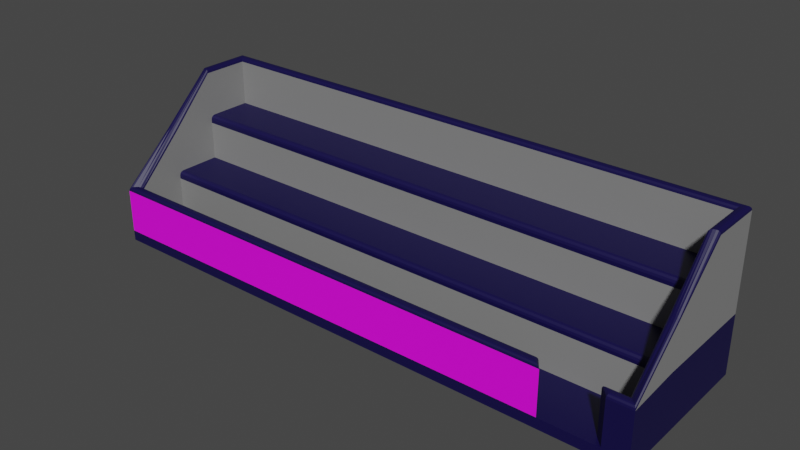 # Source: arquibancada.blend  (saved by Blender 3.1.7; exported with 4.5.12 LTS)
import bpy
from mathutils import Matrix  # noqa: F401  (used for matrix-valued properties, if any)

bpy.ops.wm.read_factory_settings(use_empty=True)
scene = bpy.context.scene
scene.name = 'Scene'

# ---- collections
col_collection = bpy.data.collections.new('Collection'); scene.collection.children.link(col_collection)

# ---- images (referenced by path relative to the original .blend; pixels are not part of the script)
import os
ASSET_DIR = os.environ.get("B2B_ASSET_DIR", "")  # directory of the original .blend (textures are referenced by path, not embedded)
HERE = os.path.dirname(os.path.abspath(__file__))  # packed textures are extracted next to this script under _unpacked/

def load_image(name, relpath, width, height, colorspace="sRGB"):
    """Load a texture the original file referenced (path relative to the .blend, or extracted next to this script)."""
    p = next((c for c in (os.path.join(HERE, relpath), os.path.join(ASSET_DIR, relpath)) if relpath and os.path.exists(c)), "")
    if p:
        img = bpy.data.images.load(p, check_existing=True)
        img.name = name
    else:  # same state as the original file: an image datablock whose file is absent (Cycles renders it pink)
        img = bpy.data.images.new(name, width, height)
        img.source = "FILE"
        img.filepath = "//" + (relpath or name)
    img.colorspace_settings.name = colorspace
    return img
img_lavitalogo2_jpg = load_image('LavitaLogo2.jpg', 'LavitaLogo2.jpg', 1024, 1024, 'sRGB')

# ---- materials (node trees are filled in below, after node groups)
mat_arquibancada = bpy.data.materials.new('arquibancada')
mat_arquibancada.use_transparent_shadow = False
mat_detalhes = bpy.data.materials.new('detalhes')
mat_detalhes.use_transparent_shadow = False
mat_material_001 = bpy.data.materials.new('Material.001')
mat_material_001.use_transparent_shadow = False

# ---- material node trees
mat_arquibancada.use_nodes = True; mat_arquibancada.node_tree.nodes.clear()
_N = mat_arquibancada.node_tree.nodes; _L = mat_arquibancada.node_tree.links
n0 = _N.new('ShaderNodeBsdfPrincipled'); n0.name = 'Principled BSDF'; n0.location = (10, 300)
n0.distribution = 'GGX'
n0.subsurface_method = 'RANDOM_WALK_SKIN'
n0.inputs[0].default_value = (0.2318, 0.2318, 0.2318, 1.0)
n0.inputs[3].default_value = 1.45
n0.inputs[27].default_value = (0.0, 0.0, 0.0, 1.0)
n0.inputs[28].default_value = 1.0
n1 = _N.new('ShaderNodeOutputMaterial'); n1.name = 'Material Output'; n1.location = (300, 300)
_L.new(n0.outputs[0], n1.inputs[0])
n1.is_active_output = True
mat_detalhes.use_nodes = True; mat_detalhes.node_tree.nodes.clear()
_N = mat_detalhes.node_tree.nodes; _L = mat_detalhes.node_tree.links
n0 = _N.new('ShaderNodeBsdfPrincipled'); n0.name = 'Principled BSDF'; n0.location = (10, 300)
n0.distribution = 'GGX'
n0.subsurface_method = 'RANDOM_WALK_SKIN'
n0.inputs[0].default_value = (0.004818, 0.001811, 0.05582, 1.0)
n0.inputs[3].default_value = 1.45
n0.inputs[27].default_value = (0.0, 0.0, 0.0, 1.0)
n0.inputs[28].default_value = 1.0
n1 = _N.new('ShaderNodeOutputMaterial'); n1.name = 'Material Output'; n1.location = (300, 300)
_L.new(n0.outputs[0], n1.inputs[0])
n1.is_active_output = True
mat_material_001.use_nodes = True; mat_material_001.node_tree.nodes.clear()
_N = mat_material_001.node_tree.nodes; _L = mat_material_001.node_tree.links
n0 = _N.new('ShaderNodeBsdfPrincipled'); n0.name = 'Principled BSDF'; n0.location = (10, 300)
n0.distribution = 'GGX'
n0.subsurface_method = 'RANDOM_WALK_SKIN'
n0.inputs[3].default_value = 1.45
n0.inputs[27].default_value = (0.0, 0.0, 0.0, 1.0)
n0.inputs[28].default_value = 1.0
n1 = _N.new('ShaderNodeOutputMaterial'); n1.name = 'Material Output'; n1.location = (300, 300)
n2 = _N.new('ShaderNodeTexImage'); n2.name = 'Image Texture'; n2.location = (-280, 275)
n2.image = img_lavitalogo2_jpg
_L.new(n0.outputs[0], n1.inputs[0])
_L.new(n2.outputs[0], n0.inputs[0])
n1.is_active_output = True

# ---- world
world_world = bpy.data.worlds.new('World'); scene.world = world_world
world_world.use_nodes = True; world_world.node_tree.nodes.clear()
_N = world_world.node_tree.nodes; _L = world_world.node_tree.links
n0 = _N.new('ShaderNodeOutputWorld'); n0.name = 'World Output'; n0.location = (300, 300)
n1 = _N.new('ShaderNodeBackground'); n1.name = 'Background'; n1.location = (10, 300)
n1.inputs[0].default_value = (0.05088, 0.05088, 0.05088, 1.0)
_L.new(n1.outputs[0], n0.inputs[0])
n0.is_active_output = True
world_world.color = (0.05088, 0.05088, 0.05088)
world_world.use_sun_shadow = False
world_world.sun_shadow_jitter_overblur = 0.0

# ---- meshes
me_cube_001 = bpy.data.meshes.new('Cube.001')
me_cube_001.from_pydata([(-2.745, -0.7829, -0.05141), (-2.652, -0.6897, 0.05141), (-2.745, 0.7829, -0.05141), (2.745, -0.7829, -0.05141), (2.652, -0.6897, 0.05141), (2.745, 0.7829, -0.05141), (-2.745, -0.7829, 0.05141), (-2.745, 0.7829, 0.05141), (2.745, 0.7829, 0.05141), (2.745, -0.7829, 0.05141), (-2.745, 0.7829, 0.5181), (2.745, 0.7829, 0.5181), (-2.745, 0.261, -0.05141), (-2.745, -0.261, -0.05141), (-2.745, -0.261, 0.05141), (-2.745, 0.261, 0.05141), (2.745, -0.261, -0.05141), (2.745, 0.261, -0.05141), (2.745, 0.261, 0.05141), (2.745, -0.261, 0.05141), (-2.652, -0.2299, 0.05141), (2.652, -0.2299, 0.05141), (-2.745, -0.261, 0.5181), (-2.745, 0.261, 0.5181), (2.745, 0.261, 0.5181), (2.745, -0.261, 0.5181), (-2.652, 0.2299, 0.5181), (2.652, 0.2299, 0.5181), (-2.745, 0.261, 0.9737), (-2.745, 0.7829, 0.9737), (2.745, 0.7829, 0.9737), (-2.652, 0.6897, 0.9737), (2.652, 0.6897, 0.9737), (2.745, 0.261, 0.9737), (1.962, 0.7829, -0.05141), (1.962, 0.7829, 0.05141), (1.962, -0.7829, -0.05141), (1.962, -0.7829, 0.05141), (1.896, -0.6897, 0.05141), (1.962, 0.7829, 0.5181), (1.896, -0.2299, 0.05141), (1.962, 0.7829, 0.9737), (1.896, 0.6897, 0.9737), (1.896, 0.2299, 0.5181), (2.513, 0.7829, 0.05141), (2.513, -0.7829, -0.05141), (2.513, 0.7829, 0.5181), (2.427, -0.2299, 0.05141), (2.513, 0.7829, 0.9737), (2.427, 0.6897, 0.9737), (2.513, 0.7829, -0.05141), (2.513, -0.7829, 0.05141), (2.427, -0.6897, 0.05141), (2.427, 0.2299, 0.5181), (-2.716, -0.753, 0.5181), (-2.745, -0.7829, 0.4804), (-2.731, -0.7679, 0.513), (-2.741, -0.7789, 0.4992), (2.716, -0.753, 0.5181), (2.745, -0.7829, 0.4804), (2.731, -0.7679, 0.513), (2.741, -0.7789, 0.4992), (-2.652, -0.6897, 0.4803), (-2.682, -0.7192, 0.5181), (-2.656, -0.6937, 0.4992), (-2.667, -0.7044, 0.513), (2.652, -0.6897, 0.4803), (2.682, -0.7192, 0.5181), (2.656, -0.6937, 0.4992), (2.667, -0.7044, 0.513), (-2.745, -0.2419, 0.9524), (-2.711, -0.2494, 0.9737), (-2.741, -0.2499, 0.963), (-2.728, -0.2526, 0.9708), (2.745, -0.2419, 0.9524), (2.711, -0.2494, 0.9737), (2.741, -0.2499, 0.963), (2.728, -0.2526, 0.9708), (-2.687, -0.2415, 0.9737), (-2.652, -0.2106, 0.9547), (-2.67, -0.2331, 0.9711), (-2.657, -0.2218, 0.9642), (2.687, -0.2415, 0.9737), (2.652, -0.2106, 0.9547), (2.67, -0.2331, 0.9711), (2.657, -0.2218, 0.9642), (-2.745, 0.261, 1.418), (-2.711, 0.2494, 1.455), (-2.741, 0.2594, 1.436), (-2.728, 0.2552, 1.45), (-2.711, 0.7483, 1.455), (-2.745, 0.7829, 1.418), (-2.728, 0.7656, 1.45), (-2.741, 0.7783, 1.436), (2.711, 0.7483, 1.455), (2.745, 0.7829, 1.418), (2.728, 0.7656, 1.45), (2.741, 0.7783, 1.436), (-2.687, 0.2415, 1.455), (-2.652, 0.2299, 1.418), (-2.67, 0.2357, 1.45), (-2.657, 0.2315, 1.436), (-2.652, 0.6897, 1.418), (-2.687, 0.7244, 1.455), (-2.657, 0.6944, 1.436), (-2.67, 0.707, 1.45), (2.652, 0.6897, 1.418), (2.687, 0.7244, 1.455), (2.657, 0.6944, 1.436), (2.67, 0.707, 1.45), (2.711, 0.2494, 1.455), (2.745, 0.261, 1.418), (2.728, 0.2552, 1.45), (2.741, 0.2594, 1.436), (2.652, 0.2299, 1.418), (2.687, 0.2415, 1.455), (2.657, 0.2315, 1.436), (2.67, 0.2357, 1.45), (1.962, -0.7829, 0.4806), (1.899, -0.7528, 0.5181), (1.954, -0.7789, 0.4994), (1.93, -0.7679, 0.513), (1.875, -0.7194, 0.5181), (1.896, -0.6897, 0.4806), (1.885, -0.7045, 0.513), (1.893, -0.6937, 0.4993), (1.938, 0.7483, 1.455), (1.962, 0.7829, 1.418), (1.95, 0.7656, 1.45), (1.959, 0.7783, 1.436), (1.896, 0.6897, 1.418), (1.92, 0.7243, 1.455), (1.899, 0.6944, 1.436), (1.908, 0.707, 1.45), (2.513, 0.7829, 1.418), (2.481, 0.7483, 1.455), (2.508, 0.7783, 1.436), (2.497, 0.7656, 1.45), (2.459, 0.7243, 1.455), (2.427, 0.6897, 1.418), (2.443, 0.707, 1.45), (2.432, 0.6944, 1.436), (2.531, -0.7528, 0.5181), (2.513, -0.7829, 0.4806), (2.522, -0.7679, 0.513), (2.515, -0.7789, 0.4994), (2.427, -0.6897, 0.4806), (2.501, -0.7194, 0.5181), (2.437, -0.6937, 0.4993), (2.464, -0.7045, 0.513), (-2.652, 0.2299, 0.8954), (2.652, 0.2299, 0.8954), (1.896, 0.2299, 0.8954), (2.427, 0.2299, 0.8954), (-2.652, -0.2139, 0.8796), (2.652, -0.2139, 0.8796), (2.745, 0.7829, 0.4435), (-2.745, 0.7829, 0.4435), (-2.745, 0.261, 0.4435), (-2.745, -0.261, 0.4435), (2.745, -0.261, 0.4435), (2.745, 0.261, 0.4435), (2.652, -0.2299, 0.4435), (-2.652, -0.2299, 0.4435), (1.896, -0.2299, 0.4435), (1.962, 0.7829, 0.4435), (2.513, 0.7829, 0.4435), (2.427, -0.2299, 0.4435), (-2.745, -0.7829, 0.4119), (1.962, -0.7829, 0.4121), (2.745, -0.7829, 0.4119), (2.513, -0.7829, 0.4121), (1.896, -0.6897, 0.4121), (-2.652, -0.6897, 0.4119), (2.652, -0.6897, 0.4119), (2.427, -0.6897, 0.4121), (-2.652, -0.2299, 0.4755), (-2.652, -0.1873, 0.5181), (-2.652, -0.228, 0.5606), (-2.652, -0.2723, 0.5146), (-2.652, -0.2242, 0.4968), (-2.652, -0.2086, 0.5124), (2.652, -0.1873, 0.5181), (2.652, -0.2299, 0.4755), (2.652, -0.2723, 0.5146), (2.652, -0.228, 0.5606), (2.652, -0.2086, 0.5124), (2.652, -0.2242, 0.4968), (-2.652, 0.2299, 0.9311), (-2.652, 0.2725, 0.9737), (-2.652, 0.2299, 1.016), (-2.652, 0.1874, 0.9718), (-2.652, 0.2356, 0.9524), (-2.652, 0.2512, 0.968), (2.652, 0.2725, 0.9737), (2.652, 0.2299, 0.9311), (2.652, 0.1874, 0.9718), (2.652, 0.2299, 1.016), (2.652, 0.2512, 0.968), (2.652, 0.2356, 0.9524), (1.896, 0.2299, 0.9311), (1.896, 0.2725, 0.9737), (1.896, 0.2356, 0.9524), (1.896, 0.2512, 0.968), (1.896, -0.2299, 0.4755), (1.896, -0.1873, 0.5181), (1.896, -0.2242, 0.4968), (1.896, -0.2086, 0.5124), (2.427, 0.2299, 0.9311), (2.427, 0.2725, 0.9737), (2.427, 0.2356, 0.9524), (2.427, 0.2512, 0.968), (2.427, -0.2299, 0.4755), (2.427, -0.1873, 0.5181), (2.427, -0.2242, 0.4968), (2.427, -0.2086, 0.5124)], [], [(12, 15, 7, 2), (50, 44, 8, 5), (16, 19, 9, 3), (36, 37, 6, 0), (40, 20, 1, 38), (174, 175, 146, 66), (165, 157, 10, 39), (172, 173, 62, 123), (191, 190, 99, 79), (10, 23, 28, 29), (29, 28, 86, 91), (63, 78, 71, 54), (161, 156, 11, 24), (179, 178, 154, 79, 62), (22, 55, 70), (157, 158, 23, 10), (158, 159, 22, 23), (59, 25, 74), (160, 161, 24, 25), (24, 11, 30, 33), (32, 49, 209, 194), (170, 160, 25, 59), (27, 182, 185, 155, 151), (27, 53, 213, 182), (5, 8, 18, 17), (17, 18, 19, 16), (0, 6, 14, 13), (13, 14, 15, 12), (67, 147, 142, 58), (208, 200, 152, 153), (42, 31, 189, 201), (183, 212, 167, 162), (75, 110, 115, 82), (25, 24, 33, 74), (32, 194, 197, 114, 106), (39, 10, 29, 41), (195, 208, 153, 151), (87, 71, 78, 98), (103, 131, 126, 90), (107, 115, 110, 94), (33, 30, 95, 111), (30, 48, 134, 95), (169, 172, 123, 118), (31, 42, 130, 102), (98, 103, 90, 87), (154, 150, 188, 191, 79), (152, 150, 26, 43), (173, 163, 176, 179, 62), (164, 163, 20, 40), (28, 70, 86), (159, 168, 55, 22), (171, 170, 59, 143), (111, 74, 33), (167, 164, 40, 47), (153, 152, 43, 53), (212, 204, 164, 167), (131, 138, 135, 126), (41, 29, 91, 127), (46, 39, 41, 48), (49, 32, 106, 139), (37, 51, 52, 38), (122, 63, 54, 119), (166, 165, 39, 46), (47, 40, 38, 52), (45, 51, 37, 36), (2, 7, 35, 34), (3, 9, 51, 45), (21, 47, 52, 4), (156, 166, 46, 11), (67, 58, 75, 82), (23, 22, 70, 28), (11, 46, 48, 30), (138, 107, 94, 135), (151, 155, 83, 196, 195), (151, 153, 53, 27), (162, 174, 66, 184, 183), (162, 167, 47, 21), (42, 49, 139, 130), (171, 143, 146, 175), (48, 41, 127, 134), (34, 35, 44, 50), (119, 54, 56, 121), (121, 56, 57, 120), (120, 57, 55, 118), (123, 62, 64, 125), (125, 64, 65, 124), (124, 65, 63, 122), (87, 90, 92, 89), (89, 92, 93, 88), (88, 93, 91, 86), (135, 94, 96, 137), (137, 96, 97, 136), (136, 97, 95, 134), (99, 102, 104, 101), (101, 104, 105, 100), (100, 105, 103, 98), (139, 106, 108, 141), (141, 108, 109, 140), (140, 109, 107, 138), (94, 110, 112, 96), (96, 112, 113, 97), (97, 113, 111, 95), (106, 114, 116, 108), (108, 116, 117, 109), (109, 117, 115, 107), (79, 99, 101, 81), (81, 101, 100, 80), (80, 100, 98, 78), (71, 87, 89, 73), (73, 89, 88, 72), (72, 88, 86, 70), (54, 71, 73, 56), (56, 73, 72, 57), (57, 72, 70, 55), (62, 79, 81, 64), (64, 81, 80, 65), (65, 80, 78, 63), (67, 82, 84, 69), (69, 84, 85, 68), (68, 85, 83, 66), (59, 74, 76, 61), (61, 76, 77, 60), (60, 77, 75, 58), (82, 115, 117, 84), (84, 117, 116, 85), (85, 116, 114, 83), (74, 111, 113, 76), (76, 113, 112, 77), (77, 112, 110, 75), (90, 126, 128, 92), (92, 128, 129, 93), (93, 129, 127, 91), (102, 130, 132, 104), (104, 132, 133, 105), (105, 133, 131, 103), (122, 119, 121, 124), (124, 121, 120, 125), (125, 120, 118, 123), (126, 135, 137, 128), (128, 137, 136, 129), (129, 136, 134, 127), (130, 139, 141, 132), (132, 141, 140, 133), (133, 140, 138, 131), (58, 142, 144, 60), (60, 144, 145, 61), (61, 145, 143, 59), (66, 146, 148, 68), (68, 148, 149, 69), (69, 149, 147, 67), (146, 143, 145, 148), (148, 145, 144, 149), (149, 144, 142, 147), (168, 169, 118, 55), (197, 196, 83, 114), (49, 42, 201, 209), (190, 189, 31, 102, 99), (185, 184, 66, 83, 155), (204, 176, 163, 164), (6, 37, 169, 168), (51, 171, 175, 52), (200, 188, 150, 152), (8, 44, 166, 156), (44, 35, 165, 166), (53, 43, 205, 213), (51, 9, 170, 171), (14, 6, 168, 159), (43, 26, 177, 205), (37, 38, 172, 169), (21, 4, 174, 162), (9, 19, 160, 170), (19, 18, 161, 160), (15, 14, 159, 158), (7, 15, 158, 157), (1, 20, 163, 173), (18, 8, 156, 161), (38, 1, 173, 172), (35, 7, 157, 165), (4, 52, 175, 174), (176, 180, 181, 177, 178, 179), (182, 186, 187, 183, 184, 185), (188, 192, 193, 189, 190, 191), (194, 198, 199, 195, 196, 197), (201, 189, 193, 203), (203, 193, 192, 202), (202, 192, 188, 200), (205, 177, 181, 207), (207, 181, 180, 206), (206, 180, 176, 204), (209, 201, 203, 211), (211, 203, 202, 210), (210, 202, 200, 208), (213, 205, 207, 215), (215, 207, 206, 214), (214, 206, 204, 212), (194, 209, 211, 198), (198, 211, 210, 199), (199, 210, 208, 195), (182, 213, 215, 186), (186, 215, 214, 187), (187, 214, 212, 183), (178, 177, 26, 150, 154)])
me_cube_001.polygons.foreach_set('material_index', [1, 1, 1, 1, 1, 0, 1, 0, 0, 0, 0, 1, 1, 0, 0, 1, 1, 0, 1, 0, 1, 1, 0, 1, 1, 1, 1, 1, 1, 1, 1, 1, 1, 0, 0, 0, 1, 1, 1, 1, 0, 0, 1, 0, 1, 0, 0, 0, 0, 0, 1, 1, 0, 0, 0, 1, 1, 0, 0, 0, 1, 1, 1, 1, 1, 1, 1, 1, 1, 1, 0, 0, 1, 0, 0, 0, 0, 0, 1, 0, 1, 1, 1, 1, 1, 1, 1, 1, 1, 1, 1, 1, 1, 1, 1, 1, 1, 1, 1, 1, 1, 1, 1, 1, 1, 1, 1, 1, 1, 1, 1, 1, 1, 1, 1, 1, 1, 1, 1, 1, 1, 1, 1, 1, 1, 1, 1, 1, 1, 1, 1, 1, 1, 1, 1, 1, 1, 1, 1, 1, 1, 1, 1, 1, 1, 1, 1, 1, 1, 1, 1, 1, 1, 2, 0, 1, 0, 0, 1, 2, 1, 1, 1, 1, 1, 1, 1, 1, 1, 0, 1, 1, 1, 1, 0, 1, 0, 1, 0, 0, 0, 0, 0, 1, 1, 1, 1, 1, 1, 1, 1, 1, 1, 1, 1, 1, 1, 1, 1, 1, 1, 0])
_uv = me_cube_001.uv_layers.new(name='UVMap')
_uv.uv.foreach_set('vector', [0.375, 0.1667, 0.625, 0.1667, 0.625, 0.25, 0.375, 0.25, 0.375, 0.4894, 0.625, 0.4894, 0.625, 0.5, 0.375, 0.5, 0.375, 0.6667, 0.625, 0.6667, 0.625, 0.75, 0.375, 0.75, 0.375, 0.7857, 0.625, 0.7857, 0.625, 1.0, 0.375, 1.0, 0.6637, 0.6617, 0.8708, 0.6617, 0.8708, 0.7351, 0.6637, 0.7351, 0.6292, 0.7351, 0.6395, 0.7351, 0.6395, 0.7351, 0.6292, 0.7351, 0.625, 0.4643, 0.625, 0.25, 0.625, 0.25, 0.625, 0.4643, 0.6637, 0.7351, 0.8708, 0.7351, 0.8708, 0.7351, 0.6637, 0.7351, 0.8708, 0.5951, 0.8708, 0.5883, 0.8708, 0.5883, 0.8708, 0.6586, 0.625, 0.25, 0.625, 0.1667, 0.625, 0.1667, 0.625, 0.25, 0.625, 0.25, 0.625, 0.1667, 0.625, 0.1667, 0.625, 0.25, 0.8721, 0.7398, 0.8723, 0.6636, 0.8734, 0.6648, 0.8736, 0.7452, 0.625, 0.5833, 0.625, 0.5, 0.625, 0.5, 0.625, 0.5833, 0.8708, 0.6685, 0.8708, 0.6614, 0.8708, 0.6592, 0.8708, 0.6586, 0.8708, 0.7351, 0.625, 0.08333, 0.875, 0.75, 0.6159, 0.05896, 0.625, 0.25, 0.625, 0.1667, 0.625, 0.1667, 0.625, 0.25, 0.625, 0.1667, 0.625, 0.08333, 0.625, 0.08333, 0.625, 0.1667, 0.625, 0.75, 0.625, 0.6667, 0.625, 0.6636, 0.625, 0.6667, 0.625, 0.5833, 0.625, 0.5833, 0.625, 0.6667, 0.625, 0.5833, 0.625, 0.5, 0.625, 0.5, 0.625, 0.5833, 0.6292, 0.5149, 0.6395, 0.5149, 0.6395, 0.5815, 0.6292, 0.5815, 0.625, 0.75, 0.625, 0.6667, 0.625, 0.6667, 0.625, 0.75, 0.6292, 0.5883, 0.6292, 0.6549, 0.6292, 0.6614, 0.6292, 0.6592, 0.6292, 0.5883, 0.6292, 0.5883, 0.6395, 0.5883, 0.6395, 0.6549, 0.6292, 0.6549, 0.375, 0.5, 0.625, 0.5, 0.625, 0.5833, 0.375, 0.5833, 0.375, 0.5833, 0.625, 0.5833, 0.625, 0.6667, 0.375, 0.6667, 0.375, 0.0, 0.625, 0.0, 0.625, 0.08333, 0.375, 0.08333, 0.375, 0.08333, 0.625, 0.08333, 0.625, 0.1667, 0.375, 0.1667, 0.6279, 0.7398, 0.6361, 0.7399, 0.6347, 0.7452, 0.6264, 0.7452, 0.6395, 0.5883, 0.6637, 0.5883, 0.6637, 0.5883, 0.6395, 0.5883, 0.6637, 0.5149, 0.8708, 0.5149, 0.8708, 0.5815, 0.6637, 0.5815, 0.6292, 0.6617, 0.6395, 0.6617, 0.6395, 0.6617, 0.6292, 0.6617, 0.6266, 0.6648, 0.6266, 0.5852, 0.6277, 0.5864, 0.6277, 0.6636, 0.625, 0.6667, 0.625, 0.5833, 0.625, 0.5833, 0.625, 0.6636, 0.6292, 0.5149, 0.6292, 0.5815, 0.6292, 0.5883, 0.6292, 0.5883, 0.6292, 0.5149, 0.625, 0.4643, 0.625, 0.25, 0.625, 0.25, 0.625, 0.4643, 0.6292, 0.5883, 0.6395, 0.5883, 0.6395, 0.5883, 0.6292, 0.5883, 0.8734, 0.5852, 0.8734, 0.6648, 0.8723, 0.6636, 0.8723, 0.5864, 0.8723, 0.5093, 0.6626, 0.5094, 0.6618, 0.5055, 0.8734, 0.5055, 0.6277, 0.5093, 0.6277, 0.5864, 0.6266, 0.5852, 0.6266, 0.5055, 0.625, 0.5833, 0.625, 0.5, 0.625, 0.5, 0.625, 0.5833, 0.625, 0.5, 0.625, 0.4894, 0.625, 0.4894, 0.625, 0.5, 0.625, 0.7857, 0.6637, 0.7351, 0.6637, 0.7351, 0.625, 0.7857, 0.8708, 0.5149, 0.6637, 0.5149, 0.6637, 0.5149, 0.8708, 0.5149, 0.8723, 0.5864, 0.8723, 0.5093, 0.8734, 0.5055, 0.8734, 0.5852, 0.8708, 0.6592, 0.8708, 0.5883, 0.8708, 0.5883, 0.8708, 0.5951, 0.8708, 0.6586, 0.6637, 0.5883, 0.8708, 0.5883, 0.8708, 0.5883, 0.6637, 0.5883, 0.8708, 0.7351, 0.8708, 0.6617, 0.8708, 0.6617, 0.8708, 0.6685, 0.8708, 0.7351, 0.6637, 0.6617, 0.8708, 0.6617, 0.8708, 0.6617, 0.6637, 0.6617, 0.625, 0.1667, 0.8659, 0.6484, 0.625, 0.1667, 0.625, 0.08333, 0.625, 0.0, 0.625, 0.0, 0.625, 0.08333, 0.625, 0.7606, 0.625, 0.75, 0.625, 0.75, 0.625, 0.7606, 0.625, 0.5833, 0.625, 0.6636, 0.625, 0.5833, 0.6395, 0.6617, 0.6637, 0.6617, 0.6637, 0.6617, 0.6395, 0.6617, 0.6395, 0.5883, 0.6637, 0.5883, 0.6637, 0.5883, 0.6395, 0.5883, 0.6395, 0.6617, 0.6637, 0.6617, 0.6637, 0.6617, 0.6395, 0.6617, 0.6626, 0.5094, 0.638, 0.5094, 0.637, 0.5055, 0.6618, 0.5055, 0.625, 0.4643, 0.625, 0.25, 0.625, 0.25, 0.625, 0.4643, 0.625, 0.4894, 0.625, 0.4643, 0.625, 0.4643, 0.625, 0.4894, 0.6395, 0.5149, 0.6292, 0.5149, 0.6292, 0.5149, 0.6395, 0.5149, 0.625, 0.7857, 0.625, 0.7606, 0.6395, 0.7351, 0.6637, 0.7351, 0.6646, 0.7399, 0.8721, 0.7398, 0.8736, 0.7452, 0.6636, 0.7452, 0.625, 0.4894, 0.625, 0.4643, 0.625, 0.4643, 0.625, 0.4894, 0.6395, 0.6617, 0.6637, 0.6617, 0.6637, 0.7351, 0.6395, 0.7351, 0.375, 0.7606, 0.625, 0.7606, 0.625, 0.7857, 0.375, 0.7857, 0.375, 0.25, 0.625, 0.25, 0.625, 0.4643, 0.375, 0.4643, 0.375, 0.75, 0.625, 0.75, 0.625, 0.7606, 0.375, 0.7606, 0.6292, 0.6617, 0.6395, 0.6617, 0.6395, 0.7351, 0.6292, 0.7351, 0.625, 0.5, 0.625, 0.4894, 0.625, 0.4894, 0.625, 0.5, 0.6279, 0.7398, 0.6264, 0.7452, 0.6266, 0.6648, 0.6277, 0.6636, 0.625, 0.1667, 0.625, 0.08333, 0.625, 0.08638, 0.625, 0.1667, 0.625, 0.5, 0.625, 0.4894, 0.625, 0.4894, 0.625, 0.5, 0.638, 0.5094, 0.6277, 0.5093, 0.6266, 0.5055, 0.637, 0.5055, 0.6292, 0.5883, 0.6292, 0.6592, 0.6292, 0.6586, 0.6292, 0.5951, 0.6292, 0.5883, 0.6292, 0.5883, 0.6395, 0.5883, 0.6395, 0.5883, 0.6292, 0.5883, 0.6292, 0.6617, 0.6292, 0.7351, 0.6292, 0.7351, 0.6292, 0.6685, 0.6292, 0.6617, 0.6292, 0.6617, 0.6395, 0.6617, 0.6395, 0.6617, 0.6292, 0.6617, 0.6637, 0.5149, 0.6395, 0.5149, 0.6395, 0.5149, 0.6637, 0.5149, 0.625, 0.7606, 0.625, 0.7606, 0.6395, 0.7351, 0.6395, 0.7351, 0.625, 0.4894, 0.625, 0.4643, 0.625, 0.4643, 0.625, 0.4894, 0.375, 0.4643, 0.625, 0.4643, 0.625, 0.4894, 0.375, 0.4894, 0.6636, 0.7452, 0.8736, 0.7452, 0.8743, 0.7476, 0.6621, 0.7476, 0.625, 0.7871, 0.625, 0.9993, 0.625, 0.9998, 0.625, 0.786, 0.625, 0.786, 0.625, 0.9998, 0.625, 1.0, 0.625, 0.7857, 0.6637, 0.7351, 0.8708, 0.7351, 0.8708, 0.7354, 0.6638, 0.7351, 0.6638, 0.7351, 0.8708, 0.7354, 0.8714, 0.7376, 0.6642, 0.7375, 0.6642, 0.7375, 0.8714, 0.7376, 0.8721, 0.7398, 0.6646, 0.7399, 0.8734, 0.5852, 0.8734, 0.5055, 0.8742, 0.5028, 0.8742, 0.5843, 0.625, 0.1667, 0.625, 0.2472, 0.625, 0.2493, 0.625, 0.1664, 0.625, 0.1664, 0.625, 0.2493, 0.625, 0.25, 0.625, 0.1667, 0.637, 0.5055, 0.6266, 0.5055, 0.6258, 0.5028, 0.6363, 0.5028, 0.625, 0.4894, 0.625, 0.4992, 0.625, 0.4998, 0.625, 0.4892, 0.625, 0.4892, 0.625, 0.4998, 0.625, 0.5, 0.625, 0.4894, 0.8708, 0.5883, 0.8708, 0.5149, 0.8709, 0.5145, 0.8708, 0.588, 0.8708, 0.588, 0.8709, 0.5145, 0.8715, 0.5121, 0.8715, 0.5876, 0.8715, 0.5876, 0.8715, 0.5121, 0.8723, 0.5093, 0.8723, 0.5864, 0.6395, 0.5149, 0.6292, 0.5149, 0.6291, 0.5145, 0.6393, 0.5149, 0.6393, 0.5149, 0.6291, 0.5145, 0.6285, 0.5121, 0.6388, 0.5121, 0.6388, 0.5121, 0.6285, 0.5121, 0.6277, 0.5093, 0.638, 0.5094, 0.6266, 0.5055, 0.6266, 0.5852, 0.6258, 0.5845, 0.6258, 0.5028, 0.6258, 0.5028, 0.6258, 0.5845, 0.625, 0.5836, 0.625, 0.5007, 0.625, 0.5007, 0.625, 0.5836, 0.625, 0.5833, 0.625, 0.5, 0.6292, 0.5149, 0.6292, 0.5883, 0.6292, 0.588, 0.6291, 0.5145, 0.6291, 0.5145, 0.6292, 0.588, 0.6285, 0.5876, 0.6285, 0.5121, 0.6285, 0.5121, 0.6285, 0.5876, 0.6277, 0.5864, 0.6277, 0.5093, 0.8708, 0.6586, 0.8708, 0.5883, 0.8708, 0.588, 0.8708, 0.6604, 0.8708, 0.6604, 0.8708, 0.588, 0.8715, 0.5876, 0.8715, 0.6626, 0.8715, 0.6626, 0.8715, 0.5876, 0.8723, 0.5864, 0.8723, 0.6636, 0.8734, 0.6648, 0.8734, 0.5852, 0.8742, 0.5847, 0.8742, 0.6658, 0.8735, 0.6637, 0.6277, 0.172, 0.6257, 0.1682, 0.8697, 0.656, 0.8697, 0.656, 0.6257, 0.1682, 0.625, 0.1667, 0.8659, 0.6484, 0.8736, 0.7452, 0.8734, 0.6648, 0.8741, 0.6657, 0.8743, 0.7479, 0.8721, 0.7423, 0.625, 0.08333, 0.6197, 0.06916, 0.8731, 0.7449, 0.8731, 0.7449, 0.6197, 0.06916, 0.6159, 0.05896, 0.875, 0.75, 0.8708, 0.7351, 0.8708, 0.6586, 0.8708, 0.6604, 0.8708, 0.7354, 0.8708, 0.7354, 0.8708, 0.6604, 0.8715, 0.6626, 0.8714, 0.7376, 0.8714, 0.7376, 0.8715, 0.6626, 0.8723, 0.6636, 0.8721, 0.7398, 0.6279, 0.7398, 0.6277, 0.6636, 0.6285, 0.6626, 0.6286, 0.7376, 0.6286, 0.7376, 0.6285, 0.6626, 0.6292, 0.6604, 0.6292, 0.7354, 0.6292, 0.7354, 0.6292, 0.6604, 0.6292, 0.6586, 0.6292, 0.7351, 0.625, 0.75, 0.625, 0.6636, 0.625, 0.6649, 0.625, 0.7494, 0.625, 0.7494, 0.625, 0.6649, 0.6258, 0.6657, 0.6257, 0.7479, 0.6257, 0.7479, 0.6258, 0.6657, 0.6266, 0.6648, 0.6264, 0.7452, 0.6277, 0.6636, 0.6277, 0.5864, 0.6285, 0.5876, 0.6285, 0.6626, 0.6285, 0.6626, 0.6285, 0.5876, 0.6292, 0.588, 0.6292, 0.6604, 0.6292, 0.6604, 0.6292, 0.588, 0.6292, 0.5883, 0.6292, 0.6586, 0.625, 0.6636, 0.625, 0.5833, 0.625, 0.5836, 0.625, 0.6649, 0.625, 0.6649, 0.625, 0.5836, 0.6258, 0.5845, 0.6258, 0.6657, 0.6258, 0.6657, 0.6258, 0.5845, 0.6266, 0.5852, 0.6266, 0.6648, 0.8734, 0.5055, 0.6618, 0.5055, 0.6612, 0.5028, 0.8742, 0.5028, 0.625, 0.2508, 0.625, 0.4638, 0.625, 0.4642, 0.625, 0.2502, 0.625, 0.2502, 0.625, 0.4642, 0.625, 0.4643, 0.625, 0.25, 0.8708, 0.5149, 0.6637, 0.5149, 0.6635, 0.5149, 0.8709, 0.5145, 0.8709, 0.5145, 0.6635, 0.5149, 0.6631, 0.5121, 0.8715, 0.5121, 0.8715, 0.5121, 0.6631, 0.5121, 0.6626, 0.5094, 0.8723, 0.5093, 0.6646, 0.7399, 0.6636, 0.7452, 0.6621, 0.7476, 0.6642, 0.7375, 0.6617, 0.7377, 0.6354, 0.7721, 0.6278, 0.782, 0.6632, 0.7358, 0.6632, 0.7358, 0.6278, 0.782, 0.625, 0.7857, 0.6637, 0.7351, 0.6618, 0.5055, 0.637, 0.5055, 0.6363, 0.5028, 0.6612, 0.5028, 0.625, 0.4643, 0.625, 0.4887, 0.625, 0.4892, 0.625, 0.4642, 0.625, 0.4642, 0.625, 0.4892, 0.625, 0.4894, 0.625, 0.4643, 0.6637, 0.5149, 0.6395, 0.5149, 0.6393, 0.5149, 0.6635, 0.5149, 0.6635, 0.5149, 0.6393, 0.5149, 0.6388, 0.5121, 0.6631, 0.5121, 0.6631, 0.5121, 0.6388, 0.5121, 0.638, 0.5094, 0.6626, 0.5094, 0.6264, 0.7452, 0.6347, 0.7452, 0.6352, 0.7476, 0.6257, 0.7476, 0.625, 0.7507, 0.625, 0.7602, 0.625, 0.7605, 0.625, 0.7502, 0.625, 0.7502, 0.625, 0.7605, 0.625, 0.7606, 0.625, 0.75, 0.6292, 0.7351, 0.6395, 0.7351, 0.639, 0.7351, 0.6292, 0.7354, 0.6292, 0.7354, 0.639, 0.7351, 0.6378, 0.7375, 0.6286, 0.7376, 0.6286, 0.7376, 0.6378, 0.7375, 0.6361, 0.7399, 0.6279, 0.7398, 0.6395, 0.7351, 0.625, 0.7606, 0.6251, 0.7603, 0.6384, 0.7371, 0.6384, 0.7371, 0.6251, 0.7603, 0.6255, 0.7597, 0.6354, 0.7423, 0.6378, 0.7375, 0.6352, 0.7476, 0.6347, 0.7452, 0.6361, 0.7399, -1.008, 0.6002, 2.058, 0.6103, 2.059, 0.6608, -1.007, 0.6507, 0.6292, 0.5883, 0.6292, 0.5951, 0.6292, 0.6586, 0.6292, 0.5883, 0.6395, 0.5149, 0.6637, 0.5149, 0.6637, 0.5815, 0.6395, 0.5815, 0.8708, 0.5883, 0.8708, 0.5815, 0.8708, 0.5149, 0.8708, 0.5149, 0.8708, 0.5883, 0.6292, 0.6614, 0.6292, 0.6685, 0.6292, 0.7351, 0.6292, 0.6586, 0.6292, 0.6592, 0.6637, 0.6617, 0.8708, 0.6617, 0.8708, 0.6617, 0.6637, 0.6617, -1.014, 0.3342, 2.052, 0.3445, 2.058, 0.6103, -1.008, 0.6002, 0.625, 0.7606, 0.625, 0.7606, 0.6395, 0.7351, 0.6395, 0.7351, 0.6637, 0.5883, 0.8708, 0.5883, 0.8708, 0.5883, 0.6637, 0.5883, 0.625, 0.5, 0.625, 0.4894, 0.625, 0.4894, 0.625, 0.5, 0.625, 0.4894, 0.625, 0.4643, 0.625, 0.4643, 0.625, 0.4894, 0.6395, 0.5883, 0.6637, 0.5883, 0.6637, 0.6549, 0.6395, 0.6549, 0.625, 0.7606, 0.625, 0.75, 0.625, 0.75, 0.625, 0.7606, 0.625, 0.08333, 0.625, 0.0, 0.625, 0.0, 0.625, 0.08333, 0.6637, 0.5883, 0.8708, 0.5883, 0.8708, 0.6549, 0.6637, 0.6549, 0.625, 0.7857, 0.6637, 0.7351, 0.6637, 0.7351, 0.625, 0.7857, 0.6292, 0.6617, 0.6292, 0.7351, 0.6292, 0.7351, 0.6292, 0.6617, 0.625, 0.75, 0.625, 0.6667, 0.625, 0.6667, 0.625, 0.75, 0.625, 0.6667, 0.625, 0.5833, 0.625, 0.5833, 0.625, 0.6667, 0.625, 0.1667, 0.625, 0.08333, 0.625, 0.08333, 0.625, 0.1667, 0.625, 0.25, 0.625, 0.1667, 0.625, 0.1667, 0.625, 0.25, 0.8708, 0.7351, 0.8708, 0.6617, 0.8708, 0.6617, 0.8708, 0.7351, 0.625, 0.5833, 0.625, 0.5, 0.625, 0.5, 0.625, 0.5833, 0.6637, 0.7351, 0.8708, 0.7351, 0.8708, 0.7351, 0.6637, 0.7351, 0.625, 0.4643, 0.625, 0.25, 0.625, 0.25, 0.625, 0.4643, 0.6292, 0.7351, 0.6395, 0.7351, 0.6395, 0.7351, 0.6292, 0.7351, 0.8708, 0.6617, 0.8708, 0.6617, 0.8708, 0.6617, 0.8708, 0.6617, 0.8708, 0.6614, 0.8708, 0.6685, 0.6292, 0.6549, 0.6292, 0.6583, 0.6292, 0.6608, 0.6292, 0.6617, 0.6292, 0.6685, 0.6292, 0.6614, 0.8708, 0.5883, 0.8708, 0.5883, 0.8708, 0.5883, 0.8708, 0.5883, 0.8708, 0.5883, 0.8708, 0.5951, 0.6292, 0.5815, 0.6292, 0.5849, 0.6292, 0.5874, 0.6292, 0.5883, 0.6292, 0.5951, 0.6292, 0.5883, 0.6637, 0.5815, 0.8708, 0.5815, 0.8708, 0.5849, 0.6637, 0.5849, 0.6637, 0.5849, 0.8708, 0.5849, 0.8708, 0.5883, 0.6637, 0.5883, 0.6637, 0.5883, 0.8708, 0.5883, 0.8708, 0.5883, 0.6637, 0.5883, 0.6637, 0.6549, 0.8708, 0.6549, 0.8708, 0.6583, 0.6637, 0.6583, 0.6637, 0.6583, 0.8708, 0.6583, 0.8708, 0.6617, 0.6637, 0.6617, 0.6637, 0.6617, 0.8708, 0.6617, 0.8708, 0.6617, 0.6637, 0.6617, 0.6395, 0.5815, 0.6637, 0.5815, 0.6637, 0.5849, 0.6395, 0.5849, 0.6395, 0.5849, 0.6637, 0.5849, 0.6637, 0.5883, 0.6395, 0.5883, 0.6395, 0.5883, 0.6637, 0.5883, 0.6637, 0.5883, 0.6395, 0.5883, 0.6395, 0.6549, 0.6637, 0.6549, 0.6637, 0.6583, 0.6395, 0.6583, 0.6395, 0.6583, 0.6637, 0.6583, 0.6637, 0.6617, 0.6395, 0.6617, 0.6395, 0.6617, 0.6637, 0.6617, 0.6637, 0.6617, 0.6395, 0.6617, 0.6292, 0.5815, 0.6395, 0.5815, 0.6395, 0.5849, 0.6292, 0.5849, 0.6292, 0.5849, 0.6395, 0.5849, 0.6395, 0.5883, 0.6292, 0.5883, 0.6292, 0.5883, 0.6395, 0.5883, 0.6395, 0.5883, 0.6292, 0.5883, 0.6292, 0.6549, 0.6395, 0.6549, 0.6395, 0.6583, 0.6292, 0.6583, 0.6292, 0.6583, 0.6395, 0.6583, 0.6395, 0.6617, 0.6292, 0.6617, 0.6292, 0.6617, 0.6395, 0.6617, 0.6395, 0.6617, 0.6292, 0.6617, 0.8708, 0.6614, 0.8708, 0.6549, 0.8708, 0.5883, 0.8708, 0.5883, 0.8708, 0.6592])
me_cube_001.materials.append(mat_arquibancada)
me_cube_001.materials.append(mat_detalhes)
me_cube_001.materials.append(mat_material_001)
me_cube_001.use_remesh_fix_poles = True
me_cube_001.use_remesh_preserve_attributes = False
me_cube_001.update()

# ---- objects
ob_cube = bpy.data.objects.new('Cube', me_cube_001)

# ---- transforms, parenting, visibility, modifiers, constraints
ob_cube.location = (0.0, 0.0, 0.0)

# ---- collection membership
col_collection.objects.link(ob_cube)

# ---- scene / render settings (as saved in the file)
scene.frame_start = 1; scene.frame_end = 250; scene.frame_set(1)
scene.render.engine = 'BLENDER_EEVEE_NEXT'
scene.cycles.sampling_pattern = 'TABULATED_SOBOL'
scene.cycles.use_light_tree = False
scene.view_settings.view_transform = 'Filmic'
bpy.context.view_layer.update()

# ---- added for rendering (the .blend has no active camera and no usable light): camera, sun
cam_auto = bpy.data.cameras.new('AutoCamera')
cam_auto.lens = 50.0
cam_auto.sensor_width = 36.0
cam_auto.clip_end = 1000.0
ob_auto_camera = bpy.data.objects.new('AutoCamera', cam_auto)
scene.collection.objects.link(ob_auto_camera)
ob_auto_camera.location = (5.46354, -6.55625, 5.07239)
ob_auto_camera.rotation_euler = (1.09748, -7.21219e-08, 0.694738)
scene.camera = ob_auto_camera
light_auto_sun = bpy.data.lights.new('AutoSun', 'SUN')
light_auto_sun.energy = 3.0
light_auto_sun.angle = 0.0523599
ob_auto_sun = bpy.data.objects.new('AutoSun', light_auto_sun)
scene.collection.objects.link(ob_auto_sun)
ob_auto_sun.rotation_euler = (0.872665, 0.174533, 0.523599)
bpy.context.view_layer.update()
